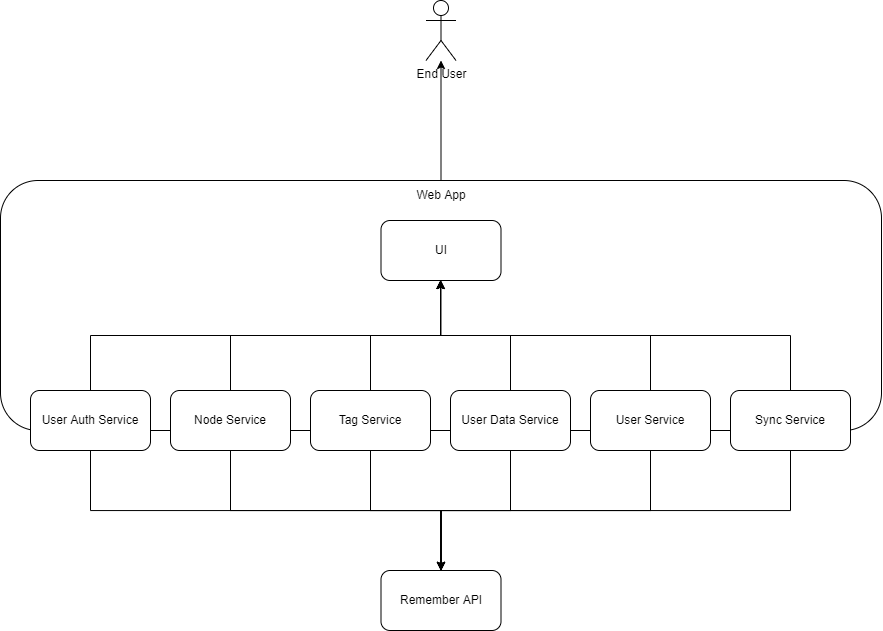

The diagram above was exported from draw.io. Its source (the exported page's mxGraphModel, read from the mxfile embedded in the PNG):
<mxGraphModel dx="920" dy="2177" grid="1" gridSize="10" guides="1" tooltips="1" connect="1" arrows="1" fold="1" page="1" pageScale="1" pageWidth="827" pageHeight="1169" math="0" shadow="0">
  <root>
    <mxCell id="0" />
    <mxCell id="1" parent="0" />
    <mxCell id="NQq5J_AHdUFmEHcqtqjX-2" value="" style="rounded=1;whiteSpace=wrap;html=1;" vertex="1" parent="1">
      <mxGeometry x="230" y="30" width="881" height="250" as="geometry" />
    </mxCell>
    <mxCell id="NQq5J_AHdUFmEHcqtqjX-1" value="Remember API" style="rounded=1;whiteSpace=wrap;html=1;" vertex="1" parent="1">
      <mxGeometry x="610.5" y="420" width="120" height="60" as="geometry" />
    </mxCell>
    <mxCell id="NQq5J_AHdUFmEHcqtqjX-25" style="edgeStyle=orthogonalEdgeStyle;rounded=0;orthogonalLoop=1;jettySize=auto;html=1;exitX=0.5;exitY=0;exitDx=0;exitDy=0;" edge="1" parent="1" source="NQq5J_AHdUFmEHcqtqjX-2" target="NQq5J_AHdUFmEHcqtqjX-23">
      <mxGeometry relative="1" as="geometry" />
    </mxCell>
    <mxCell id="NQq5J_AHdUFmEHcqtqjX-8" style="edgeStyle=orthogonalEdgeStyle;rounded=0;orthogonalLoop=1;jettySize=auto;html=1;exitX=0.5;exitY=1;exitDx=0;exitDy=0;entryX=0.5;entryY=0;entryDx=0;entryDy=0;" edge="1" parent="1" source="NQq5J_AHdUFmEHcqtqjX-3" target="NQq5J_AHdUFmEHcqtqjX-1">
      <mxGeometry relative="1" as="geometry" />
    </mxCell>
    <mxCell id="NQq5J_AHdUFmEHcqtqjX-17" style="edgeStyle=orthogonalEdgeStyle;rounded=0;orthogonalLoop=1;jettySize=auto;html=1;exitX=0.5;exitY=0;exitDx=0;exitDy=0;entryX=0.5;entryY=1;entryDx=0;entryDy=0;" edge="1" parent="1" source="NQq5J_AHdUFmEHcqtqjX-3" target="NQq5J_AHdUFmEHcqtqjX-16">
      <mxGeometry relative="1" as="geometry" />
    </mxCell>
    <mxCell id="NQq5J_AHdUFmEHcqtqjX-3" value="User Auth Service" style="rounded=1;whiteSpace=wrap;html=1;" vertex="1" parent="1">
      <mxGeometry x="260" y="240" width="120" height="60" as="geometry" />
    </mxCell>
    <mxCell id="NQq5J_AHdUFmEHcqtqjX-9" style="edgeStyle=orthogonalEdgeStyle;rounded=0;orthogonalLoop=1;jettySize=auto;html=1;exitX=0.5;exitY=1;exitDx=0;exitDy=0;entryX=0.5;entryY=0;entryDx=0;entryDy=0;" edge="1" parent="1" source="NQq5J_AHdUFmEHcqtqjX-4" target="NQq5J_AHdUFmEHcqtqjX-1">
      <mxGeometry relative="1" as="geometry" />
    </mxCell>
    <mxCell id="NQq5J_AHdUFmEHcqtqjX-18" style="edgeStyle=orthogonalEdgeStyle;rounded=0;orthogonalLoop=1;jettySize=auto;html=1;exitX=0.5;exitY=0;exitDx=0;exitDy=0;" edge="1" parent="1" source="NQq5J_AHdUFmEHcqtqjX-4">
      <mxGeometry relative="1" as="geometry">
        <mxPoint x="670" y="130" as="targetPoint" />
      </mxGeometry>
    </mxCell>
    <mxCell id="NQq5J_AHdUFmEHcqtqjX-4" value="Node Service" style="rounded=1;whiteSpace=wrap;html=1;" vertex="1" parent="1">
      <mxGeometry x="400" y="240" width="120" height="60" as="geometry" />
    </mxCell>
    <mxCell id="NQq5J_AHdUFmEHcqtqjX-10" style="edgeStyle=orthogonalEdgeStyle;rounded=0;orthogonalLoop=1;jettySize=auto;html=1;exitX=0.5;exitY=1;exitDx=0;exitDy=0;entryX=0.5;entryY=0;entryDx=0;entryDy=0;" edge="1" parent="1" source="NQq5J_AHdUFmEHcqtqjX-5" target="NQq5J_AHdUFmEHcqtqjX-1">
      <mxGeometry relative="1" as="geometry">
        <mxPoint x="600" y="420" as="targetPoint" />
      </mxGeometry>
    </mxCell>
    <mxCell id="NQq5J_AHdUFmEHcqtqjX-19" style="edgeStyle=orthogonalEdgeStyle;rounded=0;orthogonalLoop=1;jettySize=auto;html=1;exitX=0.5;exitY=0;exitDx=0;exitDy=0;" edge="1" parent="1" source="NQq5J_AHdUFmEHcqtqjX-5">
      <mxGeometry relative="1" as="geometry">
        <mxPoint x="670" y="130" as="targetPoint" />
      </mxGeometry>
    </mxCell>
    <mxCell id="NQq5J_AHdUFmEHcqtqjX-5" value="Tag Service" style="rounded=1;whiteSpace=wrap;html=1;" vertex="1" parent="1">
      <mxGeometry x="540" y="240" width="120" height="60" as="geometry" />
    </mxCell>
    <mxCell id="NQq5J_AHdUFmEHcqtqjX-11" style="edgeStyle=orthogonalEdgeStyle;rounded=0;orthogonalLoop=1;jettySize=auto;html=1;exitX=0.5;exitY=1;exitDx=0;exitDy=0;entryX=0.5;entryY=0;entryDx=0;entryDy=0;" edge="1" parent="1" source="NQq5J_AHdUFmEHcqtqjX-6" target="NQq5J_AHdUFmEHcqtqjX-1">
      <mxGeometry relative="1" as="geometry">
        <mxPoint x="600" y="420" as="targetPoint" />
      </mxGeometry>
    </mxCell>
    <mxCell id="NQq5J_AHdUFmEHcqtqjX-20" style="edgeStyle=orthogonalEdgeStyle;rounded=0;orthogonalLoop=1;jettySize=auto;html=1;exitX=0.5;exitY=0;exitDx=0;exitDy=0;" edge="1" parent="1" source="NQq5J_AHdUFmEHcqtqjX-6">
      <mxGeometry relative="1" as="geometry">
        <mxPoint x="670" y="130" as="targetPoint" />
      </mxGeometry>
    </mxCell>
    <mxCell id="NQq5J_AHdUFmEHcqtqjX-6" value="User Data Service" style="rounded=1;whiteSpace=wrap;html=1;" vertex="1" parent="1">
      <mxGeometry x="680" y="240" width="120" height="60" as="geometry" />
    </mxCell>
    <mxCell id="NQq5J_AHdUFmEHcqtqjX-12" style="edgeStyle=orthogonalEdgeStyle;rounded=0;orthogonalLoop=1;jettySize=auto;html=1;exitX=0.5;exitY=1;exitDx=0;exitDy=0;entryX=0.5;entryY=0;entryDx=0;entryDy=0;" edge="1" parent="1" source="NQq5J_AHdUFmEHcqtqjX-7" target="NQq5J_AHdUFmEHcqtqjX-1">
      <mxGeometry relative="1" as="geometry" />
    </mxCell>
    <mxCell id="NQq5J_AHdUFmEHcqtqjX-21" style="edgeStyle=orthogonalEdgeStyle;rounded=0;orthogonalLoop=1;jettySize=auto;html=1;exitX=0.5;exitY=0;exitDx=0;exitDy=0;" edge="1" parent="1" source="NQq5J_AHdUFmEHcqtqjX-7">
      <mxGeometry relative="1" as="geometry">
        <mxPoint x="670" y="130" as="targetPoint" />
      </mxGeometry>
    </mxCell>
    <mxCell id="NQq5J_AHdUFmEHcqtqjX-7" value="User Service" style="rounded=1;whiteSpace=wrap;html=1;" vertex="1" parent="1">
      <mxGeometry x="820" y="240" width="120" height="60" as="geometry" />
    </mxCell>
    <mxCell id="NQq5J_AHdUFmEHcqtqjX-14" style="edgeStyle=orthogonalEdgeStyle;rounded=0;orthogonalLoop=1;jettySize=auto;html=1;exitX=0.5;exitY=1;exitDx=0;exitDy=0;entryX=0.5;entryY=0;entryDx=0;entryDy=0;" edge="1" parent="1" source="NQq5J_AHdUFmEHcqtqjX-13" target="NQq5J_AHdUFmEHcqtqjX-1">
      <mxGeometry relative="1" as="geometry" />
    </mxCell>
    <mxCell id="NQq5J_AHdUFmEHcqtqjX-22" style="edgeStyle=orthogonalEdgeStyle;rounded=0;orthogonalLoop=1;jettySize=auto;html=1;exitX=0.5;exitY=0;exitDx=0;exitDy=0;" edge="1" parent="1" source="NQq5J_AHdUFmEHcqtqjX-13">
      <mxGeometry relative="1" as="geometry">
        <mxPoint x="670" y="130" as="targetPoint" />
      </mxGeometry>
    </mxCell>
    <mxCell id="NQq5J_AHdUFmEHcqtqjX-13" value="Sync Service" style="rounded=1;whiteSpace=wrap;html=1;" vertex="1" parent="1">
      <mxGeometry x="960" y="240" width="120" height="60" as="geometry" />
    </mxCell>
    <mxCell id="NQq5J_AHdUFmEHcqtqjX-15" value="App" style="text;html=1;strokeColor=none;fillColor=none;align=center;verticalAlign=middle;whiteSpace=wrap;rounded=0;" vertex="1" parent="1">
      <mxGeometry x="660" y="60" width="60" height="30" as="geometry" />
    </mxCell>
    <mxCell id="NQq5J_AHdUFmEHcqtqjX-16" value="UI" style="rounded=1;whiteSpace=wrap;html=1;" vertex="1" parent="1">
      <mxGeometry x="610.5" y="70" width="120" height="60" as="geometry" />
    </mxCell>
    <mxCell id="NQq5J_AHdUFmEHcqtqjX-23" value="End User" style="shape=umlActor;verticalLabelPosition=bottom;verticalAlign=top;html=1;outlineConnect=0;" vertex="1" parent="1">
      <mxGeometry x="655.5" y="-150" width="30" height="60" as="geometry" />
    </mxCell>
    <mxCell id="NQq5J_AHdUFmEHcqtqjX-26" value="Web App" style="text;html=1;strokeColor=none;fillColor=none;align=center;verticalAlign=middle;whiteSpace=wrap;rounded=0;" vertex="1" parent="1">
      <mxGeometry x="640.5" y="30" width="60" height="30" as="geometry" />
    </mxCell>
  </root>
</mxGraphModel>